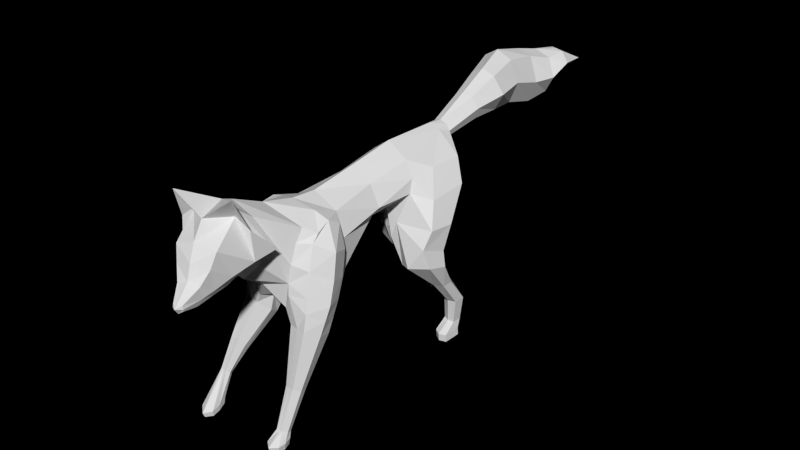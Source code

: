 # Source: Fox_scene.blend.blend  (saved by Blender 3.3.6; exported with 4.5.12 LTS)
import bpy
from mathutils import Matrix  # noqa: F401  (used for matrix-valued properties, if any)

bpy.ops.wm.read_factory_settings(use_empty=True)
scene = bpy.context.scene
scene.name = 'Scene'

# ---- collections
col_collection_1 = bpy.data.collections.new('Collection 1'); scene.collection.children.link(col_collection_1)

# ---- materials (node trees are filled in below, after node groups)
mat_material_001 = bpy.data.materials.new('Material.001')
mat_material_001.alpha_threshold = 0.0
mat_material_001.use_transparent_shadow = False
mat_material_001.roughness = 0.5
mat_material_001.specular_intensity = 0.2485

# ---- material node trees

# ---- world
world_world = bpy.data.worlds.new('World'); scene.world = world_world
world_world.color = (0.0, 0.0, 0.0)
world_world.use_sun_shadow = False
world_world.sun_shadow_jitter_overblur = 0.0
world_world.cycles.sampling_method = 'MANUAL'
world_world.cycles.sample_map_resolution = 256

# ---- meshes
me_cube_001 = bpy.data.meshes.new('Cube.001')
me_cube_001.from_pydata([(0.2359, -1.01, 0.06373), (0.1369, -1.222, 0.3009), (0.2962, -0.8387, 0.5671), (0.1652, -1.236, 0.7927), (0.2179, -0.63, 0.6228), (0.3297, -0.6094, -0.2161), (0.2624, -0.4253, 0.543), (0.3167, -0.4255, -0.006658), (0.2037, 0.04298, 0.6036), (0.2065, 0.03069, 0.2865), (0.2192, 0.4915, 0.6791), (0.3266, 0.4095, 0.3957), (0.4916, 0.9313, 0.3531), (0.05081, 1.901, 1.015), (0.04914, 1.906, 0.6609), (0.09561, 1.052, 0.7555), (0.09219, 1.577, 0.6911), (0.06287, 1.557, 0.9037), (-0.01582, 2.239, 1.069), (-0.0452, 2.234, 0.6049), (-0.03547, 2.571, 1.007), (-0.06936, 2.564, 0.5035), (0.01711, 2.806, 0.932), (-0.02595, 2.797, 0.5509), (0.02945, 3.005, 0.9461), (0.05119, 2.99, 0.7762), (0.2661, -0.9803, 0.2485), (0.4531, -1.026, -0.1638), (0.1549, 1.921, 0.8385), (0.1389, 1.563, 0.8045), (0.0678, 2.243, 0.8407), (0.04812, 2.56, 0.7419), (0.09763, 2.777, 0.7372), (0.1335, 2.964, 0.8519), (0.233, -1.168, 0.5399), (0.128, -1.339, 0.3825), (0.3294, -0.4193, 0.2957), (0.3021, 0.04039, 0.3919), (0.3188, 0.4546, 0.5311), (0.3651, -1.75, 0.7593), (0.2853, -1.646, 0.371), (0.2662, -1.411, 0.4444), (0.2667, -1.466, 0.9257), (0.2062, -1.262, 0.5846), (0.3796, -1.421, 0.8186), (0.3551, -1.829, 0.6217), (0.2915, -1.8, 0.3502), (0.3355, -1.937, 0.504), (0.305, -1.967, 0.3307), (0.3367, -2.118, 0.4245), (0.335, -2.117, 0.3701), (0.3843, -1.177, 0.546), (0.3908, -1.422, 0.5292), (0.3533, -1.626, 0.4697), (0.3277, -1.8, 0.4116), (0.3246, -1.93, 0.3883), (0.342, -2.119, 0.3904), (0.1653, -1.36, 0.901), (0.4049, -1.57, 1.154), (0.393, -0.8176, 0.429), (0.3945, -0.7484, 0.5108), (0.4297, -0.5026, 0.2574), (0.3751, -0.4909, 0.4915), (0.377, -0.6123, 0.5692), (0.5163, -0.6759, 0.3242), (0.2803, -0.9113, 0.4369), (0.1955, -0.7603, -0.3093), (0.5335, -0.8819, -0.2645), (0.1677, -1.021, -0.2046), (0.4155, -0.9065, 0.1951), (0.449, -0.5731, 0.01482), (0.5322, -0.7409, 0.07996), (0.4617, -0.7273, -0.3074), (0.278, -0.6735, -0.302), (0.171, -0.8988, -0.2627), (0.4405, -0.9788, -0.02764), (0.462, -0.6602, -0.1752), (0.5452, -0.8253, -0.1418), (0.2475, -1.047, -0.3394), (0.2662, -0.8006, -0.4587), (0.4608, -1.075, -0.3184), (0.4615, -0.803, -0.4565), (0.2114, -0.9259, -0.4204), (0.5203, -0.9457, -0.4028), (0.3678, -0.803, -0.4565), (0.3595, -1.065, -0.3252), (0.3319, -1.24, -0.8515), (0.333, -1.1, -0.9079), (0.4366, -1.251, -0.8413), (0.4369, -1.105, -0.9038), (0.305, -1.17, -0.8907), (0.4681, -1.182, -0.88), (0.3872, -1.104, -0.9049), (0.3864, -1.247, -0.8453), (0.3831, -1.436, -1.192), (0.383, -1.337, -1.234), (0.4514, -1.434, -1.191), (0.4514, -1.336, -1.234), (0.3652, -1.39, -1.219), (0.4721, -1.387, -1.218), (0.4185, -1.336, -1.234), (0.4185, -1.434, -1.191), (0.4691, -1.386, -1.348), (0.4974, -1.522, -1.348), (0.3748, -1.391, -1.348), (0.3619, -1.528, -1.349), (0.4974, -1.454, -1.348), (0.4294, -1.37, -1.348), (0.4294, -1.572, -1.348), (0.5074, -1.527, -1.283), (0.4777, -1.372, -1.28), (0.3688, -1.376, -1.291), (0.3521, -1.532, -1.293), (0.3621, -1.461, -1.348), (0.4294, -1.455, -1.348), (0.4297, -1.583, -1.294), (0.5074, -1.45, -1.283), (0.4296, -1.357, -1.287), (0.3524, -1.456, -1.288), (0.2454, -1.032, -0.04325), (0.4972, 0.5413, 0.3267), (0.3519, 0.7018, 0.5676), (0.3637, 1.021, 0.5676), (0.5713, 0.5658, -0.1879), (0.5577, 0.3154, -0.08565), (0.5825, 0.4167, 0.08425), (0.5911, 0.6623, 0.06248), (0.2583, 0.319, -0.3518), (0.2589, 0.6197, -0.3518), (0.5892, 0.3568, -0.2918), (0.5974, 0.5521, -0.3477), (0.3496, 0.6006, -0.6117), (0.3469, 0.7231, -0.6104), (0.5298, 0.5874, -0.6117), (0.5282, 0.6955, -0.6117), (0.3468, 0.7735, -0.8845), (0.3499, 0.8919, -0.8737), (0.5039, 0.7692, -0.8894), (0.5042, 0.8774, -0.8868), (0.3311, 0.7841, -1.141), (0.3347, 0.8702, -1.132), (0.4617, 0.7711, -1.146), (0.4628, 0.8611, -1.142), (0.1484, 0.2997, -0.07104), (0.1856, 0.6578, -0.1467), (0.2255, 0.3099, 0.1014), (0.3953, 0.6976, -0.09505), (0.4355, 0.6649, -0.3518), (0.4079, 0.244, -0.3056), (0.4375, 0.7564, -0.6117), (0.4393, 0.5426, -0.6117), (0.4257, 0.9139, -0.8785), (0.4236, 0.7416, -0.888), (0.3985, 0.9014, -1.134), (0.3948, 0.7602, -1.145), (0.32, 0.6642, -1.317), (0.3283, 0.8472, -1.301), (0.4692, 0.6448, -1.316), (0.4704, 0.8186, -1.311), (0.3198, 0.6614, -1.24), (0.3278, 0.8421, -1.224), (0.3235, 0.7474, -1.311), (0.47, 0.8177, -1.234), (0.3991, 0.8779, -1.303), (0.4691, 0.6446, -1.239), (0.4694, 0.7232, -1.315), (0.3931, 0.6221, -1.317), (0.395, 0.7327, -1.313), (0.3929, 0.6213, -1.24), (0.4692, 0.7227, -1.238), (0.399, 0.8799, -1.225), (0.3232, 0.7435, -1.234), (0.1234, 1.17, 0.7055), (0.07712, 1.175, 0.7637), (0.1002, 1.171, 0.643), (-0.3164, -1.04, 0.04597), (-0.233, -1.338, 0.3129), (-0.3628, -0.8751, 0.5701), (-0.2074, -1.349, 0.8058), (-0.2159, -0.6294, 0.6227), (-0.33, -0.6066, -0.2185), (-0.2624, -0.4253, 0.543), (-0.3167, -0.4255, -0.006658), (-0.2028, 0.04298, 0.6036), (-0.19, 0.05265, 0.2865), (-0.2101, 0.4915, 0.6791), (-0.279, 0.4801, 0.3957), (-0.4337, 1.012, 0.3531), (-0.2006, 1.853, 1.013), (-0.1949, 1.859, 0.6588), (-0.09282, 1.052, 0.7555), (-0.1576, 1.549, 0.6899), (-0.127, 1.536, 0.9027), (-0.3293, 2.204, 1.068), (-0.2947, 2.206, 0.6036), (-0.3567, 2.571, 1.007), (-0.3228, 2.564, 0.5035), (-0.3324, 2.851, 0.9341), (-0.2976, 2.832, 0.5525), (-0.1377, 3.052, 0.9483), (-0.168, 3.053, 0.7791), (-0.3622, -1.055, 0.2546), (-0.4672, -0.9696, -0.2261), (-0.3018, 1.834, 0.8345), (-0.2016, 1.526, 0.8027), (-0.4094, 2.19, 0.8382), (-0.4403, 2.56, 0.7419), (-0.4199, 2.844, 0.7403), (-0.25, 3.073, 0.8569), (-0.3189, -1.362, 0.5652), (-0.133, -1.443, 0.3969), (-0.3294, -0.4193, 0.2957), (-0.2927, 0.04782, 0.3919), (-0.293, 0.4763, 0.5311), (0.01537, -1.89, 0.7787), (-0.03584, -1.775, 0.3888), (-0.1768, -1.589, 0.469), (-0.09388, -1.61, 0.9457), (-0.2228, -1.434, 0.6084), (-0.2161, -1.659, 0.8517), (0.06326, -1.945, 0.6379), (0.06351, -1.891, 0.3628), (0.1405, -2.015, 0.5148), (0.1667, -2.022, 0.3384), (0.2567, -2.15, 0.4289), (0.2525, -2.151, 0.3747), (-0.4129, -1.496, 0.5902), (-0.2513, -1.679, 0.5648), (-0.08945, -1.803, 0.4943), (0.04294, -1.913, 0.4275), (0.1324, -2.006, 0.3989), (0.2505, -2.156, 0.3955), (-0.09569, -1.465, 0.9155), (-0.09945, -1.772, 1.183), (-0.4462, -0.8525, 0.4328), (-0.4261, -0.7647, 0.5127), (-0.4297, -0.5026, 0.2574), (-0.3751, -0.4909, 0.4915), (-0.3766, -0.6122, 0.5692), (-0.5163, -0.6759, 0.3242), (-0.3681, -0.9693, 0.4363), (-0.1991, -0.735, -0.332), (-0.54, -0.8303, -0.3107), (-0.2373, -0.9972, -0.2514), (-0.4743, -0.9575, 0.1996), (-0.449, -0.5731, 0.01482), (-0.5323, -0.7408, 0.07985), (-0.4647, -0.7038, -0.3285), (-0.2796, -0.6602, -0.3139), (-0.2061, -0.8666, -0.2998), (-0.4793, -0.9755, -0.05789), (-0.4627, -0.6546, -0.1802), (-0.5483, -0.8005, -0.164), (-0.2872, -1.007, -0.3468), (-0.2749, -0.8085, -0.5344), (-0.4683, -0.9947, -0.3471), (-0.4701, -0.8067, -0.536), (-0.2283, -0.9061, -0.4597), (-0.532, -0.9007, -0.462), (-0.3764, -0.8069, -0.5358), (-0.3794, -1.001, -0.3475), (-0.3581, -1.218, -0.6817), (-0.3606, -1.145, -0.8381), (-0.4641, -1.216, -0.6862), (-0.4642, -1.144, -0.8447), (-0.3338, -1.183, -0.77), (-0.4967, -1.181, -0.7779), (-0.4145, -1.144, -0.8433), (-0.4129, -1.216, -0.6853), (-0.4212, -1.367, -0.9843), (-0.4174, -1.306, -1.031), (-0.4896, -1.368, -0.9868), (-0.4858, -1.307, -1.034), (-0.4014, -1.338, -1.017), (-0.5084, -1.341, -1.02), (-0.4531, -1.306, -1.034), (-0.4568, -1.367, -0.987), (-0.4925, -1.455, -1.306), (-0.5152, -1.604, -1.359), (-0.398, -1.451, -1.301), (-0.3796, -1.599, -1.353), (-0.5181, -1.53, -1.339), (-0.4534, -1.436, -1.296), (-0.4453, -1.654, -1.368), (-0.5289, -1.611, -1.298), (-0.5057, -1.441, -1.234), (-0.3961, -1.436, -1.239), (-0.3734, -1.605, -1.297), (-0.3825, -1.525, -1.333), (-0.4502, -1.529, -1.341), (-0.4481, -1.67, -1.318), (-0.5322, -1.526, -1.275), (-0.4578, -1.423, -1.232), (-0.3769, -1.519, -1.272), (-0.3091, -1.034, -0.08069), (-0.4318, 0.6583, 0.3267), (-0.3257, 0.7175, 0.5676), (-0.3412, 1.028, 0.5676), (-0.4879, 0.9742, -0.1879), (-0.4765, 0.6774, -0.08565), (-0.4858, 0.6917, 0.08425), (-0.4902, 0.9374, 0.06248), (-0.1084, 0.5402, -0.3518), (-0.1113, 0.836, -0.3504), (-0.4991, 0.7952, -0.2918), (-0.5199, 0.9952, -0.3475), (-0.2333, 0.888, -0.6115), (-0.2335, 0.9992, -0.5915), (-0.4413, 0.9819, -0.6097), (-0.4426, 1.083, -0.5907), (-0.2418, 1.119, -0.8204), (-0.2449, 1.229, -0.7799), (-0.414, 1.193, -0.8174), (-0.4186, 1.295, -0.7802), (-0.2575, 1.243, -1.037), (-0.2605, 1.318, -1.004), (-0.3969, 1.295, -1.038), (-0.4008, 1.376, -1.002), (-0.03011, 0.4024, -0.07104), (-0.02831, 0.7993, -0.1467), (-0.1541, 0.4441, 0.1014), (-0.2791, 0.9783, -0.09505), (-0.3228, 1.009, -0.347), (-0.2914, 0.5841, -0.3056), (-0.3372, 1.094, -0.5799), (-0.3376, 0.895, -0.6171), (-0.3326, 1.294, -0.768), (-0.3264, 1.133, -0.8274), (-0.3324, 1.385, -0.9862), (-0.3265, 1.257, -1.042), (-0.2411, 1.192, -1.237), (-0.2468, 1.347, -1.169), (-0.3948, 1.249, -1.238), (-0.4009, 1.404, -1.17), (-0.2446, 1.161, -1.168), (-0.2496, 1.316, -1.1), (-0.2433, 1.262, -1.206), (-0.404, 1.373, -1.101), (-0.3258, 1.421, -1.149), (-0.3982, 1.218, -1.169), (-0.3971, 1.318, -1.208), (-0.3171, 1.198, -1.248), (-0.3202, 1.294, -1.205), (-0.3207, 1.167, -1.179), (-0.4003, 1.287, -1.139), (-0.3289, 1.395, -1.078), (-0.2463, 1.231, -1.138), (-0.1194, 1.17, 0.7055), (-0.07574, 1.175, 0.7637), (-0.09369, 1.171, 0.643), (0.002195, -0.6886, 0.6936), (-0.0003161, -0.6396, -0.334), (-0.05816, -1.083, -0.01543), (-0.05847, -1.259, 0.1052), (-0.03384, -0.9764, 0.7603), (-0.01566, -1.293, 0.9224), (0.0, -0.4368, 0.6697), (0.0001048, -0.4217, -0.3951), (0.0, 0.04298, 0.7442), (0.02064, 0.02555, 0.1366), (0.0001802, 0.4851, 0.8197), (0.03737, 0.3615, 0.2426), (0.06762, 0.8519, 0.147), (-0.0322, 1.546, 0.9463), (-0.03144, 1.551, 0.6794), (0.0003118, 1.031, 0.8061), (-0.07483, 1.874, 1.08), (-0.07184, 1.878, 0.6334), (-0.1715, 2.208, 1.158), (-0.1691, 2.214, 0.5679), (-0.1961, 2.552, 1.062), (-0.1961, 2.557, 0.463), (-0.1608, 2.802, 0.994), (-0.1629, 2.808, 0.5109), (-0.05968, 3.008, 0.9627), (-0.06124, 3.013, 0.7521), (0.05686, 3.254, 0.8071), (0.07253, -1.581, 0.3736), (0.2019, -1.841, 0.8337), (0.1584, -1.712, 0.9724), (0.1783, -1.853, 0.3194), (0.2266, -1.924, 0.6802), (0.2377, -2.006, 0.2895), (0.2429, -1.983, 0.5427), (0.2952, -2.142, 0.3444), (0.2976, -2.134, 0.438), (0.3155, -2.183, 0.4104), (-0.01415, -1.38, 0.2372), (0.04489, -1.426, 0.9962), (-0.02188, -0.8354, -0.2159), (0.004219, 1.174, 0.5896), (0.00016, 1.178, 0.7901)], [], [(7, 357, 359, 9), (26, 65, 3, 34), (354, 2, 4, 350), (3, 355, 388, 57), (2, 354, 355, 3), (0, 1, 353, 352), (5, 351, 357, 7), (350, 4, 6, 356), (77, 75, 27, 67), (356, 6, 8, 358), (36, 7, 9, 37), (9, 359, 361, 11), (358, 8, 10, 360), (37, 9, 11, 38), (12, 126, 123, 146), (16, 364, 367, 14), (29, 16, 14, 28), (363, 17, 13, 366), (366, 13, 18, 368), (14, 367, 369, 19), (28, 14, 19, 30), (368, 18, 20, 370), (30, 19, 21, 31), (19, 369, 371, 21), (370, 20, 22, 372), (31, 21, 23, 32), (21, 371, 373, 23), (372, 22, 24, 374), (32, 23, 25, 33), (23, 373, 375, 25), (24, 33, 376), (25, 375, 376), (374, 24, 376), (22, 32, 33, 24), (20, 31, 32, 22), (18, 30, 31, 20), (13, 28, 30, 18), (17, 29, 28, 13), (33, 25, 376), (8, 37, 38, 10), (6, 36, 37, 8), (60, 63, 4, 2), (59, 65, 26, 69), (0, 26, 34, 1), (122, 121, 120, 12), (360, 10, 15, 365), (42, 379, 378, 39), (51, 52, 41, 43), (54, 45, 47, 55), (52, 42, 39, 53), (40, 377, 41), (53, 39, 45, 54), (39, 378, 381, 45), (377, 40, 46, 380), (47, 383, 385, 49), (380, 46, 48, 382), (45, 381, 383, 47), (56, 386, 384, 50), (55, 47, 49, 56), (382, 48, 50, 384), (48, 55, 56, 50), (49, 385, 386, 56), (40, 53, 54, 46), (41, 52, 53, 40), (46, 54, 55, 48), (387, 35, 377), (52, 51, 44, 42), (353, 1, 35, 387), (43, 57, 44, 51), (35, 43, 51, 41), (1, 34, 43, 35), (42, 44, 58), (34, 3, 57, 43), (35, 41, 377), (388, 379, 58), (57, 58, 44), (379, 42, 58), (57, 388, 58), (63, 62, 6, 4), (63, 60, 59, 64), (36, 61, 70, 7), (62, 63, 64, 61), (7, 70, 76, 5), (64, 59, 69, 71), (61, 64, 71, 70), (71, 69, 75, 77), (73, 72, 81, 84), (70, 71, 77, 76), (66, 73, 84, 79), (69, 26, 0, 75), (119, 68, 78, 85), (72, 67, 83, 81), (67, 27, 80, 83), (60, 2, 65, 59), (78, 82, 90, 86), (85, 78, 86, 93), (79, 84, 92, 87), (84, 81, 89, 92), (81, 83, 91, 89), (83, 80, 88, 91), (80, 85, 93, 88), (82, 79, 87, 90), (93, 86, 94, 101), (87, 92, 100, 95), (92, 89, 97, 100), (89, 91, 99, 97), (91, 88, 96, 99), (88, 93, 101, 96), (90, 87, 95, 98), (86, 90, 98, 94), (118, 111, 104, 113), (117, 110, 102, 107), (116, 109, 103, 106), (115, 112, 105, 108), (114, 107, 102, 106), (97, 99, 116, 110), (98, 95, 111, 118), (100, 97, 110, 117), (108, 114, 106, 103), (105, 113, 114, 108), (113, 104, 107, 114), (109, 115, 108, 103), (94, 98, 118, 112), (101, 94, 112, 115), (110, 116, 106, 102), (95, 100, 117, 111), (111, 117, 107, 104), (112, 118, 113, 105), (99, 96, 109, 116), (96, 101, 115, 109), (6, 62, 61, 36), (65, 2, 3), (75, 0, 119, 27), (27, 119, 85, 80), (76, 77, 67, 72), (0, 352, 68, 119), (78, 68, 74, 82), (5, 76, 72, 73), (351, 5, 73, 66), (74, 66, 79, 82), (389, 351, 66, 74), (68, 352, 389, 74), (126, 125, 124, 123), (121, 122, 15, 10), (12, 120, 125, 126), (125, 11, 145, 124), (11, 361, 143, 145), (361, 362, 144, 143), (147, 130, 134, 149), (123, 124, 129, 130), (120, 38, 11, 125), (143, 144, 128, 127), (150, 131, 135, 152), (127, 128, 132, 131), (148, 127, 131, 150), (130, 129, 133, 134), (135, 136, 140, 139), (134, 133, 137, 138), (149, 134, 138, 151), (131, 132, 136, 135), (140, 153, 170, 160), (152, 135, 139, 154), (138, 137, 141, 142), (151, 138, 142, 153), (136, 151, 153, 140), (137, 152, 154, 141), (142, 141, 169, 162), (132, 149, 151, 136), (129, 148, 150, 133), (133, 150, 152, 137), (124, 145, 148, 129), (128, 147, 149, 132), (146, 123, 130, 147), (145, 143, 127, 148), (144, 146, 147, 128), (121, 10, 38, 120), (362, 12, 146, 144), (171, 160, 156, 161), (170, 162, 158, 163), (169, 164, 157, 165), (168, 159, 155, 166), (167, 163, 158, 165), (153, 142, 162, 170), (166, 167, 165, 157), (155, 161, 167, 166), (161, 156, 163, 167), (164, 168, 166, 157), (154, 139, 159, 168), (162, 169, 165, 158), (160, 170, 163, 156), (159, 171, 161, 155), (139, 140, 160, 171), (139, 171, 159), (141, 154, 168, 164), (141, 164, 169), (172, 173, 15, 122), (17, 363, 391, 173), (390, 174, 12, 362), (173, 391, 365, 15), (16, 29, 172, 174), (174, 172, 122, 12), (364, 16, 174, 390), (29, 17, 173, 172), (182, 184, 359, 357), (201, 209, 178, 240), (354, 350, 179, 177), (178, 232, 388, 355), (177, 178, 355, 354), (175, 352, 353, 176), (180, 182, 357, 351), (350, 356, 181, 179), (252, 242, 202, 250), (356, 358, 183, 181), (211, 212, 184, 182), (184, 186, 361, 359), (358, 360, 185, 183), (212, 213, 186, 184), (187, 321, 298, 301), (191, 189, 367, 364), (204, 203, 189, 191), (363, 366, 188, 192), (366, 368, 193, 188), (189, 194, 369, 367), (203, 205, 194, 189), (368, 370, 195, 193), (205, 206, 196, 194), (194, 196, 371, 369), (370, 372, 197, 195), (206, 207, 198, 196), (196, 198, 373, 371), (372, 374, 199, 197), (207, 208, 200, 198), (198, 200, 375, 373), (199, 376, 208), (200, 376, 375), (374, 376, 199), (197, 199, 208, 207), (195, 197, 207, 206), (193, 195, 206, 205), (188, 193, 205, 203), (192, 188, 203, 204), (208, 376, 200), (183, 185, 213, 212), (181, 183, 212, 211), (235, 177, 179, 238), (234, 244, 201, 240), (175, 176, 209, 201), (297, 187, 295, 296), (360, 365, 190, 185), (217, 214, 378, 379), (226, 218, 216, 227), (229, 230, 222, 220), (227, 228, 214, 217), (215, 216, 377), (228, 229, 220, 214), (214, 220, 381, 378), (377, 380, 221, 215), (222, 224, 385, 383), (380, 382, 223, 221), (220, 222, 383, 381), (231, 225, 384, 386), (230, 231, 224, 222), (382, 384, 225, 223), (223, 225, 231, 230), (224, 231, 386, 385), (215, 221, 229, 228), (216, 215, 228, 227), (221, 223, 230, 229), (387, 377, 210), (227, 217, 219, 226), (353, 387, 210, 176), (218, 226, 219, 232), (210, 216, 226, 218), (176, 210, 218, 209), (217, 233, 219), (209, 218, 232, 178), (210, 377, 216), (388, 233, 379), (232, 219, 233), (379, 233, 217), (232, 233, 388), (238, 179, 181, 237), (238, 239, 234, 235), (211, 182, 245, 236), (237, 236, 239, 238), (182, 180, 251, 245), (239, 246, 244, 234), (236, 245, 246, 239), (246, 252, 250, 244), (248, 259, 256, 247), (245, 251, 252, 246), (241, 254, 259, 248), (244, 250, 175, 201), (294, 260, 253, 243), (247, 256, 258, 242), (242, 258, 255, 202), (235, 234, 240, 177), (253, 261, 265, 257), (260, 268, 261, 253), (254, 262, 267, 259), (259, 267, 264, 256), (256, 264, 266, 258), (258, 266, 263, 255), (255, 263, 268, 260), (257, 265, 262, 254), (268, 276, 269, 261), (262, 270, 275, 267), (267, 275, 272, 264), (264, 272, 274, 266), (266, 274, 271, 263), (263, 271, 276, 268), (265, 273, 270, 262), (261, 269, 273, 265), (293, 288, 279, 286), (292, 282, 277, 285), (291, 281, 278, 284), (290, 283, 280, 287), (289, 281, 277, 282), (272, 285, 291, 274), (273, 293, 286, 270), (275, 292, 285, 272), (283, 278, 281, 289), (280, 283, 289, 288), (288, 289, 282, 279), (284, 278, 283, 290), (269, 287, 293, 273), (276, 290, 287, 269), (285, 277, 281, 291), (270, 286, 292, 275), (286, 279, 282, 292), (287, 280, 288, 293), (274, 291, 284, 271), (271, 284, 290, 276), (181, 211, 236, 237), (240, 178, 177), (250, 202, 294, 175), (202, 255, 260, 294), (251, 247, 242, 252), (175, 294, 243, 352), (253, 257, 249, 243), (180, 248, 247, 251), (351, 241, 248, 180), (249, 257, 254, 241), (389, 249, 241, 351), (243, 249, 389, 352), (301, 298, 299, 300), (296, 185, 190, 297), (187, 301, 300, 295), (300, 299, 320, 186), (186, 320, 318, 361), (361, 318, 319, 362), (322, 324, 309, 305), (298, 305, 304, 299), (295, 300, 186, 213), (318, 302, 303, 319), (325, 327, 310, 306), (302, 306, 307, 303), (323, 325, 306, 302), (305, 309, 308, 304), (310, 314, 315, 311), (309, 313, 312, 308), (324, 326, 313, 309), (306, 310, 311, 307), (315, 335, 345, 328), (327, 329, 314, 310), (313, 317, 316, 312), (326, 328, 317, 313), (311, 315, 328, 326), (312, 316, 329, 327), (317, 337, 344, 316), (307, 311, 326, 324), (304, 308, 325, 323), (308, 312, 327, 325), (299, 304, 323, 320), (303, 307, 324, 322), (321, 322, 305, 298), (320, 323, 302, 318), (319, 303, 322, 321), (296, 295, 213, 185), (362, 319, 321, 187), (346, 336, 331, 335), (345, 338, 333, 337), (344, 340, 332, 339), (343, 341, 330, 334), (342, 340, 333, 338), (328, 345, 337, 317), (341, 332, 340, 342), (330, 341, 342, 336), (336, 342, 338, 331), (339, 332, 341, 343), (329, 343, 334, 314), (337, 333, 340, 344), (335, 331, 338, 345), (334, 330, 336, 346), (314, 346, 335, 315), (314, 334, 346), (316, 339, 343, 329), (316, 344, 339), (347, 297, 190, 348), (192, 348, 391, 363), (390, 362, 187, 349), (348, 190, 365, 391), (191, 349, 347, 204), (349, 187, 297, 347), (364, 390, 349, 191), (204, 347, 348, 192)])
_uv = me_cube_001.uv_layers.new(name='UVMap')
_uv.uv.foreach_set('vector', [0.5657, 0.6798, 0.5305, 0.7013, 0.5329, 0.6445, 0.5519, 0.636, 0.1219, 0.6749, 0.1456, 0.6603, 0.2066, 0.7037, 0.1679, 0.7096, 0.2185, 0.6509, 0.1627, 0.6449, 0.1753, 0.6115, 0.2077, 0.614, 0.2066, 0.7037, 0.2387, 0.6967, 0.2505, 0.7218, 0.2273, 0.7258, 0.1627, 0.6449, 0.2185, 0.6509, 0.2387, 0.6967, 0.2066, 0.7037, 0.579, 0.7629, 0.5705, 0.7917, 0.5516, 0.7794, 0.5553, 0.7609, 0.565, 0.7027, 0.5402, 0.7175, 0.5305, 0.7013, 0.5657, 0.6798, 0.2077, 0.614, 0.1753, 0.6115, 0.1576, 0.5834, 0.2006, 0.5796, 0.07592, 0.6442, 0.0855, 0.6611, 0.07318, 0.6611, 0.06784, 0.6493, 0.2006, 0.5796, 0.1576, 0.5834, 0.1701, 0.5102, 0.2059, 0.5083, 0.1189, 0.5842, 0.07613, 0.5889, 0.1047, 0.5147, 0.1368, 0.5127, 0.5519, 0.636, 0.5329, 0.6445, 0.5283, 0.6067, 0.5485, 0.5969, 0.2059, 0.5083, 0.1701, 0.5102, 0.1766, 0.446, 0.2119, 0.4442, 0.1368, 0.5127, 0.1047, 0.5147, 0.134, 0.4502, 0.1521, 0.4494, 0.1257, 0.3919, 0.107, 0.4033, 0.09621, 0.4051, 0.09542, 0.3938, 0.1811, 0.9049, 0.1868, 0.9141, 0.1594, 0.9285, 0.1549, 0.9188, 0.1796, 0.8943, 0.1811, 0.9049, 0.1549, 0.9188, 0.1506, 0.9025, 0.1773, 0.8747, 0.1778, 0.8837, 0.1471, 0.8857, 0.1463, 0.8735, 0.1463, 0.8735, 0.1471, 0.8857, 0.1155, 0.8889, 0.1147, 0.8733, 0.1549, 0.9188, 0.1594, 0.9285, 0.1311, 0.9397, 0.1276, 0.9293, 0.1506, 0.9025, 0.1549, 0.9188, 0.1276, 0.9293, 0.1216, 0.9086, 0.1147, 0.8733, 0.1155, 0.8889, 0.08301, 0.888, 0.08341, 0.8733, 0.1216, 0.9086, 0.1276, 0.9293, 0.09745, 0.9329, 0.09082, 0.9108, 0.1276, 0.9293, 0.1311, 0.9397, 0.1003, 0.9442, 0.09745, 0.9329, 0.6945, 0.6967, 0.6978, 0.6659, 0.7347, 0.6618, 0.7299, 0.6957, 0.6963, 0.6154, 0.6945, 0.5672, 0.7313, 0.5826, 0.7321, 0.6233, 0.6945, 0.5672, 0.6985, 0.5433, 0.7359, 0.557, 0.7313, 0.5826, 0.3352, 0.9629, 0.3557, 0.9142, 0.4207, 0.9525, 0.4134, 0.9769, 0.387, 0.8569, 0.4377, 0.8194, 0.454, 0.908, 0.428, 0.9191, 0.4377, 0.8194, 0.4755, 0.8071, 0.4855, 0.9012, 0.454, 0.908, 0.4207, 0.9525, 0.428, 0.9191, 0.4855, 0.9651, 0.454, 0.908, 0.4855, 0.9012, 0.4855, 0.9651, 0.4134, 0.9769, 0.4207, 0.9525, 0.4855, 0.9651, 0.3557, 0.9142, 0.387, 0.8569, 0.428, 0.9191, 0.4207, 0.9525, 0.6978, 0.6659, 0.6963, 0.6154, 0.7321, 0.6233, 0.7347, 0.6618, 0.1155, 0.8889, 0.1216, 0.9086, 0.09082, 0.9108, 0.08301, 0.888, 0.1471, 0.8857, 0.1506, 0.9025, 0.1216, 0.9086, 0.1155, 0.8889, 0.1778, 0.8837, 0.1796, 0.8943, 0.1506, 0.9025, 0.1471, 0.8857, 0.428, 0.9191, 0.454, 0.908, 0.4855, 0.9651, 0.1701, 0.5102, 0.1368, 0.5127, 0.1521, 0.4494, 0.1766, 0.446, 0.1576, 0.5834, 0.1189, 0.5842, 0.1368, 0.5127, 0.1701, 0.5102, 0.1482, 0.6321, 0.1539, 0.6139, 0.1753, 0.6115, 0.1627, 0.6449, 0.1396, 0.6431, 0.1456, 0.6603, 0.1219, 0.6749, 0.1108, 0.6564, 0.579, 0.7629, 0.5903, 0.7736, 0.5865, 0.8064, 0.5705, 0.7917, 0.1485, 0.3856, 0.1542, 0.4179, 0.1254, 0.4225, 0.1257, 0.3919, 0.2119, 0.4442, 0.1766, 0.446, 0.1853, 0.3706, 0.2002, 0.3706, 0.2371, 0.763, 0.2635, 0.7928, 0.2517, 0.818, 0.2261, 0.8085, 0.5906, 0.8235, 0.5719, 0.8313, 0.5642, 0.8215, 0.5788, 0.8118, 0.1874, 0.8367, 0.2156, 0.8266, 0.2082, 0.8488, 0.1921, 0.8543, 0.1796, 0.7798, 0.2371, 0.763, 0.2261, 0.8085, 0.1838, 0.8109, 0.5478, 0.8331, 0.5428, 0.8157, 0.5642, 0.8215, 0.1838, 0.8109, 0.2261, 0.8085, 0.2156, 0.8266, 0.1874, 0.8367, 0.2261, 0.8085, 0.2517, 0.818, 0.2366, 0.8384, 0.2156, 0.8266, 0.5428, 0.8157, 0.5478, 0.8331, 0.5379, 0.8408, 0.5286, 0.8356, 0.2082, 0.8488, 0.223, 0.855, 0.2117, 0.8794, 0.2057, 0.8775, 0.5286, 0.8356, 0.5379, 0.8408, 0.5273, 0.8495, 0.5206, 0.8468, 0.2156, 0.8266, 0.2366, 0.8384, 0.223, 0.855, 0.2082, 0.8488, 0.8464, 0.6178, 0.9077, 0.6099, 0.8742, 0.6704, 0.8441, 0.6361, 0.1921, 0.8543, 0.2082, 0.8488, 0.2057, 0.8775, 0.2012, 0.8793, 0.5206, 0.8468, 0.5273, 0.8495, 0.5207, 0.8607, 0.5167, 0.8592, 0.5273, 0.8495, 0.5329, 0.8511, 0.5218, 0.8621, 0.5207, 0.8607, 0.8441, 0.5883, 0.8775, 0.5696, 0.9077, 0.6099, 0.8464, 0.6178, 0.5478, 0.8331, 0.5558, 0.8388, 0.542, 0.845, 0.5379, 0.8408, 0.5642, 0.8215, 0.5719, 0.8313, 0.5558, 0.8388, 0.5478, 0.8331, 0.5379, 0.8408, 0.542, 0.845, 0.5329, 0.8511, 0.5273, 0.8495, 0.5486, 0.7959, 0.5626, 0.807, 0.5428, 0.8157, 0.1796, 0.7798, 0.1629, 0.7489, 0.2146, 0.7574, 0.2371, 0.763, 0.5516, 0.7794, 0.5705, 0.7917, 0.5626, 0.807, 0.5486, 0.7959, 0.1795, 0.7253, 0.2273, 0.7258, 0.2146, 0.7574, 0.1629, 0.7489, 0.5626, 0.807, 0.5908, 0.8617, 0.5907, 0.8451, 0.6084, 0.8602, 0.5705, 0.7917, 0.5865, 0.8064, 0.5806, 0.8157, 0.5626, 0.807, 0.8146, 0.8369, 0.8686, 0.8363, 0.7877, 0.9287, 0.1679, 0.7096, 0.2066, 0.7037, 0.2273, 0.7258, 0.1795, 0.7253, 0.5626, 0.807, 0.5642, 0.8215, 0.5428, 0.8157, 0.9391, 0.6461, 0.8998, 0.6758, 0.8748, 0.6281, 0.9391, 0.6195, 0.8748, 0.6281, 0.9179, 0.5882, 0.7234, 0.8363, 0.8146, 0.8369, 0.7877, 0.9287, 0.9391, 0.6195, 0.9391, 0.6461, 0.8748, 0.6281, 0.1539, 0.6139, 0.144, 0.599, 0.1576, 0.5834, 0.1753, 0.6115, 0.1539, 0.6139, 0.1482, 0.6321, 0.1396, 0.6431, 0.1222, 0.6249, 0.1189, 0.5842, 0.1136, 0.602, 0.08484, 0.614, 0.07613, 0.5889, 0.144, 0.599, 0.1539, 0.6139, 0.1222, 0.6249, 0.1136, 0.602, 0.07613, 0.5889, 0.08484, 0.614, 0.06744, 0.6295, 0.05077, 0.6195, 0.1222, 0.6249, 0.1396, 0.6431, 0.1108, 0.6564, 0.09589, 0.6338, 0.1136, 0.602, 0.1222, 0.6249, 0.09589, 0.6338, 0.08484, 0.614, 0.09589, 0.6338, 0.1108, 0.6564, 0.0855, 0.6611, 0.07592, 0.6442, 0.03918, 0.6331, 0.06003, 0.6405, 0.05719, 0.6492, 0.05374, 0.6491, 0.08484, 0.614, 0.09589, 0.6338, 0.07592, 0.6442, 0.06744, 0.6295, 0.03191, 0.6499, 0.03918, 0.6331, 0.05374, 0.6491, 0.05009, 0.6514, 0.1108, 0.6564, 0.1219, 0.6749, 0.09566, 0.685, 0.0855, 0.6611, 0.08013, 0.6837, 0.0601, 0.6808, 0.0585, 0.6661, 0.06264, 0.6633, 0.06003, 0.6405, 0.06784, 0.6493, 0.06181, 0.6533, 0.05719, 0.6492, 0.06784, 0.6493, 0.07318, 0.6611, 0.06416, 0.6597, 0.06181, 0.6533, 0.1482, 0.6321, 0.1627, 0.6449, 0.1456, 0.6603, 0.1396, 0.6431, 0.0585, 0.6661, 0.05042, 0.6604, 0.05772, 0.6559, 0.05773, 0.6559, 0.06264, 0.6633, 0.0585, 0.6661, 0.05773, 0.6559, 0.05772, 0.6559, 0.05009, 0.6514, 0.05374, 0.6491, 0.05769, 0.6559, 0.0577, 0.6559, 0.05374, 0.6491, 0.05719, 0.6492, 0.05769, 0.6559, 0.05769, 0.6559, 0.05719, 0.6492, 0.06181, 0.6533, 0.0577, 0.6559, 0.05769, 0.6559, 0.06181, 0.6533, 0.06416, 0.6597, 0.05771, 0.6559, 0.0577, 0.6559, 0.06416, 0.6597, 0.06264, 0.6633, 0.05772, 0.6559, 0.05771, 0.6559, 0.05042, 0.6604, 0.05009, 0.6514, 0.0577, 0.6559, 0.05772, 0.6559, 0.7904, 0.6503, 0.7863, 0.6753, 0.8109, 0.4866, 0.806, 0.4834, 0.7678, 0.6363, 0.7771, 0.6256, 0.8044, 0.4893, 0.804, 0.4906, 0.7771, 0.6256, 0.7886, 0.6219, 0.805, 0.4888, 0.8044, 0.4893, 0.7886, 0.6219, 0.7904, 0.6182, 0.802, 0.4847, 0.805, 0.4888, 0.7904, 0.6182, 0.7865, 0.6301, 0.8001, 0.4838, 0.802, 0.4847, 0.7865, 0.6301, 0.7904, 0.6503, 0.806, 0.4834, 0.8001, 0.4838, 0.7737, 0.6492, 0.7678, 0.6363, 0.804, 0.4906, 0.8085, 0.4883, 0.7863, 0.6753, 0.7737, 0.6492, 0.8085, 0.4883, 0.8109, 0.4866, 0.8096, 0.4756, 0.8068, 0.4819, 0.8071, 0.4761, 0.8087, 0.4709, 0.8052, 0.4822, 0.8044, 0.4808, 0.8059, 0.475, 0.8059, 0.4764, 0.8039, 0.4732, 0.8057, 0.4646, 0.8062, 0.4613, 0.8053, 0.4694, 0.8082, 0.4571, 0.8095, 0.466, 0.81, 0.4623, 0.8097, 0.4447, 0.8073, 0.4688, 0.8059, 0.4764, 0.8059, 0.475, 0.8053, 0.4694, 0.805, 0.4888, 0.802, 0.4847, 0.8039, 0.4732, 0.8044, 0.4808, 0.8085, 0.4883, 0.804, 0.4906, 0.8068, 0.4819, 0.8096, 0.4756, 0.8044, 0.4893, 0.805, 0.4888, 0.8044, 0.4808, 0.8052, 0.4822, 0.8097, 0.4447, 0.8073, 0.4688, 0.8053, 0.4694, 0.8062, 0.4613, 0.81, 0.4623, 0.8087, 0.4709, 0.8073, 0.4688, 0.8097, 0.4447, 0.8087, 0.4709, 0.8071, 0.4761, 0.8059, 0.4764, 0.8073, 0.4688, 0.8057, 0.4646, 0.8082, 0.4571, 0.8097, 0.4447, 0.8062, 0.4613, 0.8109, 0.4866, 0.8085, 0.4883, 0.8096, 0.4756, 0.8095, 0.466, 0.806, 0.4834, 0.8109, 0.4866, 0.8095, 0.466, 0.8082, 0.4571, 0.8044, 0.4808, 0.8039, 0.4732, 0.8053, 0.4694, 0.8059, 0.475, 0.804, 0.4906, 0.8044, 0.4893, 0.8052, 0.4822, 0.8068, 0.4819, 0.8068, 0.4819, 0.8052, 0.4822, 0.8059, 0.4764, 0.8071, 0.4761, 0.8095, 0.466, 0.8096, 0.4756, 0.8087, 0.4709, 0.81, 0.4623, 0.802, 0.4847, 0.8001, 0.4838, 0.8057, 0.4646, 0.8039, 0.4732, 0.8001, 0.4838, 0.806, 0.4834, 0.8082, 0.4571, 0.8057, 0.4646, 0.1576, 0.5834, 0.144, 0.599, 0.1136, 0.602, 0.1189, 0.5842, 0.1456, 0.6603, 0.1627, 0.6449, 0.2066, 0.7037, 0.0855, 0.6611, 0.09566, 0.685, 0.08013, 0.6837, 0.07318, 0.6611, 0.07318, 0.6611, 0.08013, 0.6837, 0.06264, 0.6633, 0.06416, 0.6597, 0.06744, 0.6295, 0.07592, 0.6442, 0.06784, 0.6493, 0.06003, 0.6405, 0.579, 0.7629, 0.5553, 0.7609, 0.5705, 0.7432, 0.5784, 0.754, 0.0585, 0.6661, 0.0601, 0.6808, 0.03978, 0.6733, 0.05042, 0.6604, 0.05077, 0.6195, 0.06744, 0.6295, 0.06003, 0.6405, 0.03918, 0.6331, 0.5402, 0.7175, 0.565, 0.7027, 0.5655, 0.7125, 0.559, 0.72, 0.03978, 0.6733, 0.03191, 0.6499, 0.05009, 0.6514, 0.05042, 0.6604, 0.548, 0.7367, 0.5402, 0.7175, 0.559, 0.72, 0.5644, 0.7324, 0.5705, 0.7432, 0.5553, 0.7609, 0.548, 0.7367, 0.5644, 0.7324, 0.107, 0.4033, 0.1063, 0.4165, 0.09823, 0.414, 0.09621, 0.4051, 0.1542, 0.4179, 0.1485, 0.3856, 0.1853, 0.3706, 0.1766, 0.446, 0.1257, 0.3919, 0.1254, 0.4225, 0.1063, 0.4165, 0.107, 0.4033, 0.1063, 0.4165, 0.134, 0.4502, 0.09242, 0.4488, 0.09823, 0.414, 0.455, 0.08473, 0.4778, 0.07128, 0.4921, 0.0947, 0.4764, 0.0928, 0.4778, 0.07128, 0.5196, 0.07128, 0.521, 0.09607, 0.4921, 0.0947, 0.09048, 0.4029, 0.09257, 0.4061, 0.08975, 0.4059, 0.08948, 0.4057, 0.09621, 0.4051, 0.09823, 0.414, 0.09342, 0.4095, 0.09257, 0.4061, 0.1254, 0.4225, 0.1521, 0.4494, 0.134, 0.4502, 0.1063, 0.4165, 0.07241, 0.4346, 0.06874, 0.3863, 0.08501, 0.4024, 0.08379, 0.4113, 0.781, 0.5363, 0.8404, 0.4997, 0.8488, 0.5715, 0.8488, 0.5716, 0.08379, 0.4113, 0.08501, 0.4024, 0.0891, 0.4058, 0.08887, 0.4062, 0.08905, 0.4135, 0.08379, 0.4113, 0.08887, 0.4062, 0.08929, 0.4065, 0.09257, 0.4061, 0.09342, 0.4095, 0.08974, 0.4063, 0.08975, 0.4059, 0.8488, 0.5715, 0.9249, 0.4954, 0.8489, 0.5715, 0.8489, 0.5715, 0.8404, 0.6283, 0.7849, 0.6085, 0.849, 0.5716, 0.849, 0.5715, 0.9587, 0.6589, 0.8404, 0.6283, 0.849, 0.5715, 0.8489, 0.5714, 0.8404, 0.4997, 0.8947, 0.5396, 0.9249, 0.4954, 0.8488, 0.5715, 0.8489, 0.5715, 0.8489, 0.5715, 0.8489, 0.5715, 0.8489, 0.5715, 0.8488, 0.5716, 0.8488, 0.5715, 0.8489, 0.5715, 0.8489, 0.5715, 0.849, 0.5715, 0.849, 0.5716, 0.8489, 0.5715, 0.8489, 0.5715, 0.8489, 0.5714, 0.849, 0.5715, 0.8489, 0.5715, 0.8489, 0.5715, 0.9249, 0.4954, 0.8489, 0.5714, 0.8489, 0.5715, 0.8489, 0.5715, 0.849, 0.5716, 0.8488, 0.5716, 0.8489, 0.5715, 0.8489, 0.5715, 0.8489, 0.5715, 0.8489, 0.5715, 0.8489, 0.5715, 0.8489, 0.5715, 0.8947, 0.5396, 0.9587, 0.6589, 0.8489, 0.5714, 0.9249, 0.4954, 0.09342, 0.4095, 0.08905, 0.4135, 0.08929, 0.4065, 0.08974, 0.4063, 0.7849, 0.6085, 0.781, 0.5363, 0.8488, 0.5716, 0.849, 0.5716, 0.09823, 0.414, 0.09242, 0.4488, 0.08905, 0.4135, 0.09342, 0.4095, 0.08501, 0.4024, 0.09048, 0.4029, 0.08948, 0.4057, 0.0891, 0.4058, 0.09542, 0.3938, 0.09621, 0.4051, 0.09257, 0.4061, 0.09048, 0.4029, 0.09242, 0.4488, 0.07241, 0.4346, 0.08379, 0.4113, 0.08905, 0.4135, 0.06874, 0.3863, 0.09542, 0.3938, 0.09048, 0.4029, 0.08501, 0.4024, 0.1542, 0.4179, 0.1766, 0.446, 0.1521, 0.4494, 0.1254, 0.4225, 0.08742, 0.341, 0.1257, 0.3919, 0.09542, 0.3938, 0.06874, 0.3863, 0.8489, 0.5715, 0.8489, 0.5715, 0.8489, 0.5715, 0.8489, 0.5715, 0.8489, 0.5715, 0.8489, 0.5715, 0.8489, 0.5715, 0.8489, 0.5715, 0.8489, 0.5715, 0.8489, 0.5715, 0.8489, 0.5715, 0.8489, 0.5715, 0.8489, 0.5715, 0.8489, 0.5715, 0.8489, 0.5715, 0.8489, 0.5715, 0.8489, 0.5715, 0.8489, 0.5715, 0.8489, 0.5715, 0.8489, 0.5715, 0.8489, 0.5715, 0.8489, 0.5715, 0.8489, 0.5715, 0.8489, 0.5715, 0.8489, 0.5715, 0.8489, 0.5715, 0.8489, 0.5715, 0.8489, 0.5715, 0.8489, 0.5715, 0.8489, 0.5715, 0.8489, 0.5715, 0.8489, 0.5715, 0.8489, 0.5715, 0.8489, 0.5715, 0.8489, 0.5715, 0.8489, 0.5715, 0.8489, 0.5715, 0.8489, 0.5715, 0.8489, 0.5715, 0.8489, 0.5715, 0.8489, 0.5715, 0.8489, 0.5715, 0.8489, 0.5715, 0.8489, 0.5715, 0.8489, 0.5715, 0.8489, 0.5715, 0.8489, 0.5715, 0.8489, 0.5715, 0.8489, 0.5715, 0.8489, 0.5715, 0.8489, 0.5715, 0.8489, 0.5715, 0.8489, 0.5715, 0.8489, 0.5715, 0.8489, 0.5715, 0.8489, 0.5715, 0.8489, 0.5715, 0.8489, 0.5715, 0.8489, 0.5715, 0.8489, 0.5715, 0.8489, 0.5715, 0.8489, 0.5715, 0.8489, 0.5715, 0.8489, 0.5715, 0.8489, 0.5715, 0.8489, 0.5715, 0.8489, 0.5715, 0.8489, 0.5715, 0.8489, 0.5715, 0.8489, 0.5715, 0.1736, 0.3566, 0.1837, 0.3535, 0.1853, 0.3706, 0.1485, 0.3856, 0.1778, 0.8837, 0.1773, 0.8747, 0.2057, 0.8745, 0.2064, 0.8814, 0.1577, 0.337, 0.1659, 0.3516, 0.1257, 0.3919, 0.08742, 0.341, 0.1837, 0.3535, 0.1947, 0.3503, 0.2002, 0.3706, 0.1853, 0.3706, 0.1811, 0.9049, 0.1796, 0.8943, 0.2077, 0.8877, 0.2093, 0.8932, 0.1659, 0.3516, 0.1736, 0.3566, 0.1485, 0.3856, 0.1257, 0.3919, 0.1868, 0.9141, 0.1811, 0.9049, 0.2093, 0.8932, 0.213, 0.9021, 0.1796, 0.8943, 0.1778, 0.8837, 0.2064, 0.8814, 0.2077, 0.8877, 0.5657, 0.6798, 0.5519, 0.636, 0.5329, 0.6445, 0.5305, 0.7013, 0.1219, 0.6749, 0.1679, 0.7096, 0.2066, 0.7037, 0.1456, 0.6603, 0.2185, 0.6509, 0.2077, 0.614, 0.1753, 0.6115, 0.1627, 0.6449, 0.2066, 0.7037, 0.2273, 0.7258, 0.2505, 0.7218, 0.2387, 0.6967, 0.1627, 0.6449, 0.2066, 0.7037, 0.2387, 0.6967, 0.2185, 0.6509, 0.579, 0.7629, 0.5553, 0.7609, 0.5516, 0.7794, 0.5705, 0.7917, 0.565, 0.7027, 0.5657, 0.6798, 0.5305, 0.7013, 0.5402, 0.7175, 0.2077, 0.614, 0.2006, 0.5796, 0.1576, 0.5834, 0.1753, 0.6115, 0.07592, 0.6442, 0.06784, 0.6493, 0.07318, 0.6611, 0.0855, 0.6611, 0.2006, 0.5796, 0.2059, 0.5083, 0.1701, 0.5102, 0.1576, 0.5834, 0.1189, 0.5842, 0.1368, 0.5127, 0.1047, 0.5147, 0.07613, 0.5889, 0.5519, 0.636, 0.5485, 0.5969, 0.5283, 0.6067, 0.5329, 0.6445, 0.2059, 0.5083, 0.2119, 0.4442, 0.1766, 0.446, 0.1701, 0.5102, 0.1368, 0.5127, 0.1521, 0.4494, 0.134, 0.4502, 0.1047, 0.5147, 0.1257, 0.3919, 0.09542, 0.3938, 0.09621, 0.4051, 0.107, 0.4033, 0.1811, 0.9049, 0.1549, 0.9188, 0.1594, 0.9285, 0.1868, 0.9141, 0.1796, 0.8943, 0.1506, 0.9025, 0.1549, 0.9188, 0.1811, 0.9049, 0.1773, 0.8747, 0.1463, 0.8735, 0.1471, 0.8857, 0.1778, 0.8837, 0.1463, 0.8735, 0.1147, 0.8733, 0.1155, 0.8889, 0.1471, 0.8857, 0.1549, 0.9188, 0.1276, 0.9293, 0.1311, 0.9397, 0.1594, 0.9285, 0.1506, 0.9025, 0.1216, 0.9086, 0.1276, 0.9293, 0.1549, 0.9188, 0.1147, 0.8733, 0.08341, 0.8733, 0.08301, 0.888, 0.1155, 0.8889, 0.1216, 0.9086, 0.09082, 0.9108, 0.09745, 0.9329, 0.1276, 0.9293, 0.1276, 0.9293, 0.09745, 0.9329, 0.1003, 0.9442, 0.1311, 0.9397, 0.6945, 0.6967, 0.7299, 0.6957, 0.7347, 0.6618, 0.6978, 0.6659, 0.6963, 0.6154, 0.7321, 0.6233, 0.7313, 0.5826, 0.6945, 0.5672, 0.6945, 0.5672, 0.7313, 0.5826, 0.7359, 0.557, 0.6985, 0.5433, 0.3352, 0.9629, 0.4134, 0.9769, 0.4207, 0.9525, 0.3557, 0.9142, 0.387, 0.8569, 0.428, 0.9191, 0.454, 0.908, 0.4377, 0.8194, 0.4377, 0.8194, 0.454, 0.908, 0.4855, 0.9012, 0.4755, 0.8071, 0.4207, 0.9525, 0.4855, 0.9651, 0.428, 0.9191, 0.454, 0.908, 0.4855, 0.9651, 0.4855, 0.9012, 0.4134, 0.9769, 0.4855, 0.9651, 0.4207, 0.9525, 0.3557, 0.9142, 0.4207, 0.9525, 0.428, 0.9191, 0.387, 0.8569, 0.6978, 0.6659, 0.7347, 0.6618, 0.7321, 0.6233, 0.6963, 0.6154, 0.1155, 0.8889, 0.08301, 0.888, 0.09082, 0.9108, 0.1216, 0.9086, 0.1471, 0.8857, 0.1155, 0.8889, 0.1216, 0.9086, 0.1506, 0.9025, 0.1778, 0.8837, 0.1471, 0.8857, 0.1506, 0.9025, 0.1796, 0.8943, 0.428, 0.9191, 0.4855, 0.9651, 0.454, 0.908, 0.1701, 0.5102, 0.1766, 0.446, 0.1521, 0.4494, 0.1368, 0.5127, 0.1576, 0.5834, 0.1701, 0.5102, 0.1368, 0.5127, 0.1189, 0.5842, 0.1482, 0.6321, 0.1627, 0.6449, 0.1753, 0.6115, 0.1539, 0.6139, 0.1396, 0.6431, 0.1108, 0.6564, 0.1219, 0.6749, 0.1456, 0.6603, 0.579, 0.7629, 0.5705, 0.7917, 0.5865, 0.8064, 0.5903, 0.7736, 0.1485, 0.3856, 0.1257, 0.3919, 0.1254, 0.4225, 0.1542, 0.4179, 0.2119, 0.4442, 0.2002, 0.3706, 0.1853, 0.3706, 0.1766, 0.446, 0.2371, 0.763, 0.2261, 0.8085, 0.2517, 0.818, 0.2635, 0.7928, 0.5906, 0.8235, 0.5788, 0.8118, 0.5642, 0.8215, 0.5719, 0.8313, 0.1874, 0.8367, 0.1921, 0.8543, 0.2082, 0.8488, 0.2156, 0.8266, 0.1796, 0.7798, 0.1838, 0.8109, 0.2261, 0.8085, 0.2371, 0.763, 0.5478, 0.8331, 0.5642, 0.8215, 0.5428, 0.8157, 0.1838, 0.8109, 0.1874, 0.8367, 0.2156, 0.8266, 0.2261, 0.8085, 0.2261, 0.8085, 0.2156, 0.8266, 0.2366, 0.8384, 0.2517, 0.818, 0.5428, 0.8157, 0.5286, 0.8356, 0.5379, 0.8408, 0.5478, 0.8331, 0.2082, 0.8488, 0.2057, 0.8775, 0.2117, 0.8794, 0.223, 0.855, 0.5286, 0.8356, 0.5206, 0.8468, 0.5273, 0.8495, 0.5379, 0.8408, 0.2156, 0.8266, 0.2082, 0.8488, 0.223, 0.855, 0.2366, 0.8384, 0.8464, 0.6178, 0.8441, 0.6361, 0.8742, 0.6704, 0.9077, 0.6099, 0.1921, 0.8543, 0.2012, 0.8793, 0.2057, 0.8775, 0.2082, 0.8488, 0.5206, 0.8468, 0.5167, 0.8592, 0.5207, 0.8607, 0.5273, 0.8495, 0.5273, 0.8495, 0.5207, 0.8607, 0.5218, 0.8621, 0.5329, 0.8511, 0.8441, 0.5883, 0.8464, 0.6178, 0.9077, 0.6099, 0.8775, 0.5696, 0.5478, 0.8331, 0.5379, 0.8408, 0.542, 0.845, 0.5558, 0.8388, 0.5642, 0.8215, 0.5478, 0.8331, 0.5558, 0.8388, 0.5719, 0.8313, 0.5379, 0.8408, 0.5273, 0.8495, 0.5329, 0.8511, 0.542, 0.845, 0.5486, 0.7959, 0.5428, 0.8157, 0.5626, 0.807, 0.1796, 0.7798, 0.2371, 0.763, 0.2146, 0.7574, 0.1629, 0.7489, 0.5516, 0.7794, 0.5486, 0.7959, 0.5626, 0.807, 0.5705, 0.7917, 0.1795, 0.7253, 0.1629, 0.7489, 0.2146, 0.7574, 0.2273, 0.7258, 0.5626, 0.807, 0.6084, 0.8602, 0.5907, 0.8451, 0.5908, 0.8617, 0.5705, 0.7917, 0.5626, 0.807, 0.5806, 0.8157, 0.5865, 0.8064, 0.8146, 0.8369, 0.7877, 0.9287, 0.8686, 0.8363, 0.1679, 0.7096, 0.1795, 0.7253, 0.2273, 0.7258, 0.2066, 0.7037, 0.5626, 0.807, 0.5428, 0.8157, 0.5642, 0.8215, 0.9391, 0.6461, 0.8748, 0.6281, 0.8998, 0.6758, 0.9391, 0.6195, 0.9179, 0.5882, 0.8748, 0.6281, 0.7234, 0.8363, 0.7877, 0.9287, 0.8146, 0.8369, 0.9391, 0.6195, 0.8748, 0.6281, 0.9391, 0.6461, 0.1539, 0.6139, 0.1753, 0.6115, 0.1576, 0.5834, 0.144, 0.599, 0.1539, 0.6139, 0.1222, 0.6249, 0.1396, 0.6431, 0.1482, 0.6321, 0.1189, 0.5842, 0.07613, 0.5889, 0.08484, 0.614, 0.1136, 0.602, 0.144, 0.599, 0.1136, 0.602, 0.1222, 0.6249, 0.1539, 0.6139, 0.07613, 0.5889, 0.05077, 0.6195, 0.06744, 0.6295, 0.08484, 0.614, 0.1222, 0.6249, 0.09589, 0.6338, 0.1108, 0.6564, 0.1396, 0.6431, 0.1136, 0.602, 0.08484, 0.614, 0.09589, 0.6338, 0.1222, 0.6249, 0.09589, 0.6338, 0.07592, 0.6442, 0.0855, 0.6611, 0.1108, 0.6564, 0.03918, 0.6331, 0.05374, 0.6491, 0.05719, 0.6492, 0.06003, 0.6405, 0.08484, 0.614, 0.06744, 0.6295, 0.07592, 0.6442, 0.09589, 0.6338, 0.03191, 0.6499, 0.05009, 0.6514, 0.05374, 0.6491, 0.03918, 0.6331, 0.1108, 0.6564, 0.0855, 0.6611, 0.09566, 0.685, 0.1219, 0.6749, 0.08013, 0.6837, 0.06264, 0.6633, 0.0585, 0.6661, 0.0601, 0.6808, 0.06003, 0.6405, 0.05719, 0.6492, 0.06181, 0.6533, 0.06784, 0.6493, 0.06784, 0.6493, 0.06181, 0.6533, 0.06416, 0.6597, 0.07318, 0.6611, 0.1482, 0.6321, 0.1396, 0.6431, 0.1456, 0.6603, 0.1627, 0.6449, 0.0585, 0.6661, 0.05773, 0.6559, 0.05772, 0.6559, 0.05042, 0.6604, 0.06264, 0.6633, 0.05772, 0.6559, 0.05773, 0.6559, 0.0585, 0.6661, 0.05009, 0.6514, 0.0577, 0.6559, 0.05769, 0.6559, 0.05374, 0.6491, 0.05374, 0.6491, 0.05769, 0.6559, 0.05769, 0.6559, 0.05719, 0.6492, 0.05719, 0.6492, 0.05769, 0.6559, 0.0577, 0.6559, 0.06181, 0.6533, 0.06181, 0.6533, 0.0577, 0.6559, 0.05771, 0.6559, 0.06416, 0.6597, 0.06416, 0.6597, 0.05771, 0.6559, 0.05772, 0.6559, 0.06264, 0.6633, 0.05042, 0.6604, 0.05772, 0.6559, 0.0577, 0.6559, 0.05009, 0.6514, 0.7904, 0.6503, 0.806, 0.4834, 0.8109, 0.4866, 0.7863, 0.6753, 0.7678, 0.6363, 0.804, 0.4906, 0.8044, 0.4893, 0.7771, 0.6256, 0.7771, 0.6256, 0.8044, 0.4893, 0.805, 0.4888, 0.7886, 0.6219, 0.7886, 0.6219, 0.805, 0.4888, 0.802, 0.4847, 0.7904, 0.6182, 0.7904, 0.6182, 0.802, 0.4847, 0.8001, 0.4838, 0.7865, 0.6301, 0.7865, 0.6301, 0.8001, 0.4838, 0.806, 0.4834, 0.7904, 0.6503, 0.7737, 0.6492, 0.8085, 0.4883, 0.804, 0.4906, 0.7678, 0.6363, 0.7863, 0.6753, 0.8109, 0.4866, 0.8085, 0.4883, 0.7737, 0.6492, 0.8096, 0.4756, 0.8087, 0.4709, 0.8071, 0.4761, 0.8068, 0.4819, 0.8052, 0.4822, 0.8059, 0.4764, 0.8059, 0.475, 0.8044, 0.4808, 0.8039, 0.4732, 0.8053, 0.4694, 0.8062, 0.4613, 0.8057, 0.4646, 0.8082, 0.4571, 0.8097, 0.4447, 0.81, 0.4623, 0.8095, 0.466, 0.8073, 0.4688, 0.8053, 0.4694, 0.8059, 0.475, 0.8059, 0.4764, 0.805, 0.4888, 0.8044, 0.4808, 0.8039, 0.4732, 0.802, 0.4847, 0.8085, 0.4883, 0.8096, 0.4756, 0.8068, 0.4819, 0.804, 0.4906, 0.8044, 0.4893, 0.8052, 0.4822, 0.8044, 0.4808, 0.805, 0.4888, 0.8097, 0.4447, 0.8062, 0.4613, 0.8053, 0.4694, 0.8073, 0.4688, 0.81, 0.4623, 0.8097, 0.4447, 0.8073, 0.4688, 0.8087, 0.4709, 0.8087, 0.4709, 0.8073, 0.4688, 0.8059, 0.4764, 0.8071, 0.4761, 0.8057, 0.4646, 0.8062, 0.4613, 0.8097, 0.4447, 0.8082, 0.4571, 0.8109, 0.4866, 0.8095, 0.466, 0.8096, 0.4756, 0.8085, 0.4883, 0.806, 0.4834, 0.8082, 0.4571, 0.8095, 0.466, 0.8109, 0.4866, 0.8044, 0.4808, 0.8059, 0.475, 0.8053, 0.4694, 0.8039, 0.4732, 0.804, 0.4906, 0.8068, 0.4819, 0.8052, 0.4822, 0.8044, 0.4893, 0.8068, 0.4819, 0.8071, 0.4761, 0.8059, 0.4764, 0.8052, 0.4822, 0.8095, 0.466, 0.81, 0.4623, 0.8087, 0.4709, 0.8096, 0.4756, 0.802, 0.4847, 0.8039, 0.4732, 0.8057, 0.4646, 0.8001, 0.4838, 0.8001, 0.4838, 0.8057, 0.4646, 0.8082, 0.4571, 0.806, 0.4834, 0.1576, 0.5834, 0.1189, 0.5842, 0.1136, 0.602, 0.144, 0.599, 0.1456, 0.6603, 0.2066, 0.7037, 0.1627, 0.6449, 0.0855, 0.6611, 0.07318, 0.6611, 0.08013, 0.6837, 0.09566, 0.685, 0.07318, 0.6611, 0.06416, 0.6597, 0.06264, 0.6633, 0.08013, 0.6837, 0.06744, 0.6295, 0.06003, 0.6405, 0.06784, 0.6493, 0.07592, 0.6442, 0.579, 0.7629, 0.5784, 0.754, 0.5705, 0.7432, 0.5553, 0.7609, 0.0585, 0.6661, 0.05042, 0.6604, 0.03978, 0.6733, 0.0601, 0.6808, 0.05077, 0.6195, 0.03918, 0.6331, 0.06003, 0.6405, 0.06744, 0.6295, 0.5402, 0.7175, 0.559, 0.72, 0.5655, 0.7125, 0.565, 0.7027, 0.03978, 0.6733, 0.05042, 0.6604, 0.05009, 0.6514, 0.03191, 0.6499, 0.548, 0.7367, 0.5644, 0.7324, 0.559, 0.72, 0.5402, 0.7175, 0.5705, 0.7432, 0.5644, 0.7324, 0.548, 0.7367, 0.5553, 0.7609, 0.107, 0.4033, 0.09621, 0.4051, 0.09823, 0.414, 0.1063, 0.4165, 0.1542, 0.4179, 0.1766, 0.446, 0.1853, 0.3706, 0.1485, 0.3856, 0.1257, 0.3919, 0.107, 0.4033, 0.1063, 0.4165, 0.1254, 0.4225, 0.1063, 0.4165, 0.09823, 0.414, 0.09242, 0.4488, 0.134, 0.4502, 0.455, 0.08473, 0.4764, 0.0928, 0.4921, 0.0947, 0.4778, 0.07128, 0.4778, 0.07128, 0.4921, 0.0947, 0.521, 0.09607, 0.5196, 0.07128, 0.09048, 0.4029, 0.08948, 0.4057, 0.08975, 0.4059, 0.09257, 0.4061, 0.09621, 0.4051, 0.09257, 0.4061, 0.09342, 0.4095, 0.09823, 0.414, 0.1254, 0.4225, 0.1063, 0.4165, 0.134, 0.4502, 0.1521, 0.4494, 0.07241, 0.4346, 0.08379, 0.4113, 0.08501, 0.4024, 0.06874, 0.3863, 0.781, 0.5363, 0.8488, 0.5716, 0.8488, 0.5715, 0.8404, 0.4997, 0.08379, 0.4113, 0.08887, 0.4062, 0.0891, 0.4058, 0.08501, 0.4024, 0.08905, 0.4135, 0.08929, 0.4065, 0.08887, 0.4062, 0.08379, 0.4113, 0.09257, 0.4061, 0.08975, 0.4059, 0.08974, 0.4063, 0.09342, 0.4095, 0.8488, 0.5715, 0.8489, 0.5715, 0.8489, 0.5715, 0.9249, 0.4954, 0.8404, 0.6283, 0.849, 0.5715, 0.849, 0.5716, 0.7849, 0.6085, 0.9587, 0.6589, 0.8489, 0.5714, 0.849, 0.5715, 0.8404, 0.6283, 0.8404, 0.4997, 0.8488, 0.5715, 0.9249, 0.4954, 0.8947, 0.5396, 0.8489, 0.5715, 0.8489, 0.5715, 0.8489, 0.5715, 0.8489, 0.5715, 0.8488, 0.5716, 0.8489, 0.5715, 0.8489, 0.5715, 0.8488, 0.5715, 0.849, 0.5715, 0.8489, 0.5715, 0.8489, 0.5715, 0.849, 0.5716, 0.8489, 0.5714, 0.8489, 0.5715, 0.8489, 0.5715, 0.849, 0.5715, 0.9249, 0.4954, 0.8489, 0.5715, 0.8489, 0.5715, 0.8489, 0.5714, 0.849, 0.5716, 0.8489, 0.5715, 0.8489, 0.5715, 0.8488, 0.5716, 0.8489, 0.5715, 0.8489, 0.5715, 0.8489, 0.5715, 0.8489, 0.5715, 0.8947, 0.5396, 0.9249, 0.4954, 0.8489, 0.5714, 0.9587, 0.6589, 0.09342, 0.4095, 0.08974, 0.4063, 0.08929, 0.4065, 0.08905, 0.4135, 0.7849, 0.6085, 0.849, 0.5716, 0.8488, 0.5716, 0.781, 0.5363, 0.09823, 0.414, 0.09342, 0.4095, 0.08905, 0.4135, 0.09242, 0.4488, 0.08501, 0.4024, 0.0891, 0.4058, 0.08948, 0.4057, 0.09048, 0.4029, 0.09542, 0.3938, 0.09048, 0.4029, 0.09257, 0.4061, 0.09621, 0.4051, 0.09242, 0.4488, 0.08905, 0.4135, 0.08379, 0.4113, 0.07241, 0.4346, 0.06874, 0.3863, 0.08501, 0.4024, 0.09048, 0.4029, 0.09542, 0.3938, 0.1542, 0.4179, 0.1254, 0.4225, 0.1521, 0.4494, 0.1766, 0.446, 0.08742, 0.341, 0.06874, 0.3863, 0.09542, 0.3938, 0.1257, 0.3919, 0.8489, 0.5715, 0.8489, 0.5715, 0.8489, 0.5715, 0.8489, 0.5715, 0.8489, 0.5715, 0.8489, 0.5715, 0.8489, 0.5715, 0.8489, 0.5715, 0.8489, 0.5715, 0.8489, 0.5715, 0.8489, 0.5715, 0.8489, 0.5715, 0.8489, 0.5715, 0.8489, 0.5715, 0.8489, 0.5715, 0.8489, 0.5715, 0.8489, 0.5715, 0.8489, 0.5715, 0.8489, 0.5715, 0.8489, 0.5715, 0.8489, 0.5715, 0.8489, 0.5715, 0.8489, 0.5715, 0.8489, 0.5715, 0.8489, 0.5715, 0.8489, 0.5715, 0.8489, 0.5715, 0.8489, 0.5715, 0.8489, 0.5715, 0.8489, 0.5715, 0.8489, 0.5715, 0.8489, 0.5715, 0.8489, 0.5715, 0.8489, 0.5715, 0.8489, 0.5715, 0.8489, 0.5715, 0.8489, 0.5715, 0.8489, 0.5715, 0.8489, 0.5715, 0.8489, 0.5715, 0.8489, 0.5715, 0.8489, 0.5715, 0.8489, 0.5715, 0.8489, 0.5715, 0.8489, 0.5715, 0.8489, 0.5715, 0.8489, 0.5715, 0.8489, 0.5715, 0.8489, 0.5715, 0.8489, 0.5715, 0.8489, 0.5715, 0.8489, 0.5715, 0.8489, 0.5715, 0.8489, 0.5715, 0.8489, 0.5715, 0.8489, 0.5715, 0.8489, 0.5715, 0.8489, 0.5715, 0.8489, 0.5715, 0.8489, 0.5715, 0.8489, 0.5715, 0.8489, 0.5715, 0.8489, 0.5715, 0.8489, 0.5715, 0.8489, 0.5715, 0.8489, 0.5715, 0.8489, 0.5715, 0.8489, 0.5715, 0.8489, 0.5715, 0.8489, 0.5715, 0.1736, 0.3566, 0.1485, 0.3856, 0.1853, 0.3706, 0.1837, 0.3535, 0.1778, 0.8837, 0.2064, 0.8814, 0.2057, 0.8745, 0.1773, 0.8747, 0.1577, 0.337, 0.08742, 0.341, 0.1257, 0.3919, 0.1659, 0.3516, 0.1837, 0.3535, 0.1853, 0.3706, 0.2002, 0.3706, 0.1947, 0.3503, 0.1811, 0.9049, 0.2093, 0.8932, 0.2077, 0.8877, 0.1796, 0.8943, 0.1659, 0.3516, 0.1257, 0.3919, 0.1485, 0.3856, 0.1736, 0.3566, 0.1868, 0.9141, 0.213, 0.9021, 0.2093, 0.8932, 0.1811, 0.9049, 0.1796, 0.8943, 0.2077, 0.8877, 0.2064, 0.8814, 0.1778, 0.8837])
me_cube_001.materials.append(mat_material_001)
me_cube_001.use_remesh_preserve_volume = False
me_cube_001.use_remesh_preserve_attributes = False
me_cube_001.use_mirror_vertex_groups = False
me_cube_001.use_paint_bone_selection = False
me_cube_001.use_paint_mask = True
me_cube_001.update()

# ---- objects
ob_fox_by_vladhad22_gmail_com = bpy.data.objects.new('Fox_by_vladhad22@gmail.com', me_cube_001)

# ---- transforms, parenting, visibility, modifiers, constraints
ob_fox_by_vladhad22_gmail_com.location = (0.0, 0.0, 0.0)
ob_fox_by_vladhad22_gmail_com.rotation_euler = (0.0622, -0.01926, -0.1031)
ob_fox_by_vladhad22_gmail_com.lock_rotations_4d = False
ob_fox_by_vladhad22_gmail_com.empty_display_type = 'ARROWS'
ob_fox_by_vladhad22_gmail_com.lineart.crease_threshold = 0.0

# ---- collection membership
col_collection_1.objects.link(ob_fox_by_vladhad22_gmail_com)

# ---- scene / render settings (as saved in the file)
scene.frame_start = 1; scene.frame_end = 250; scene.frame_set(2)
scene.render.engine = 'BLENDER_EEVEE_NEXT'
scene.render.resolution_percentage = 50
scene.render.dither_intensity = 0.0
scene.cycles.use_denoising = False
scene.cycles.samples = 10
scene.cycles.sampling_pattern = 'TABULATED_SOBOL'
scene.cycles.light_sampling_threshold = 0.0
scene.cycles.use_adaptive_sampling = False
scene.cycles.use_light_tree = False
scene.cycles.blur_glossy = 0.0
scene.cycles.pixel_filter_type = 'GAUSSIAN'
scene.cycles.sample_clamp_indirect = 0.0
scene.view_settings.view_transform = 'Standard'
bpy.context.view_layer.update()

# ---- added for rendering (the .blend has no active camera and no usable light): camera, sun
cam_auto = bpy.data.cameras.new('AutoCamera')
cam_auto.lens = 50.0
cam_auto.sensor_width = 36.0
cam_auto.clip_end = 1000.0
ob_auto_camera = bpy.data.objects.new('AutoCamera', cam_auto)
scene.collection.objects.link(ob_auto_camera)
ob_auto_camera.location = (6.19483, -6.80179, 4.832)
ob_auto_camera.rotation_euler = (1.09748, -7.21219e-08, 0.694738)
scene.camera = ob_auto_camera
light_auto_sun = bpy.data.lights.new('AutoSun', 'SUN')
light_auto_sun.energy = 3.0
light_auto_sun.angle = 0.0523599
ob_auto_sun = bpy.data.objects.new('AutoSun', light_auto_sun)
scene.collection.objects.link(ob_auto_sun)
ob_auto_sun.rotation_euler = (0.872665, 0.174533, 0.523599)
bpy.context.view_layer.update()
